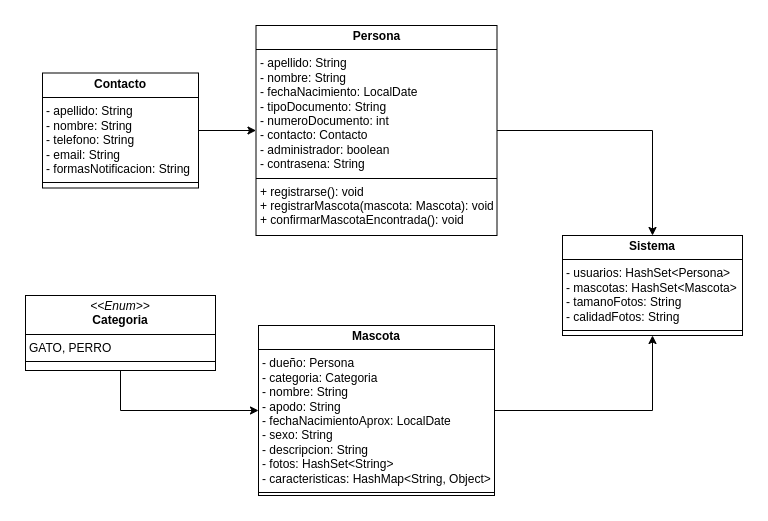

The diagram above was exported from draw.io. Its source (the exported page's mxGraphModel, read from the mxfile embedded in the PNG):
<mxGraphModel dx="1050" dy="495" grid="1" gridSize="10" guides="1" tooltips="1" connect="1" arrows="1" fold="1" page="1" pageScale="1" pageWidth="827" pageHeight="1169" math="0" shadow="0">
  <root>
    <mxCell id="0" />
    <mxCell id="1" parent="0" />
    <mxCell id="rZlOQJ1Qyw8h2mbZOWGR-14" style="edgeStyle=orthogonalEdgeStyle;rounded=0;orthogonalLoop=1;jettySize=auto;html=1;exitX=1;exitY=0.5;exitDx=0;exitDy=0;entryX=0.5;entryY=0;entryDx=0;entryDy=0;" edge="1" parent="1" source="rZlOQJ1Qyw8h2mbZOWGR-1" target="rZlOQJ1Qyw8h2mbZOWGR-12">
      <mxGeometry relative="1" as="geometry" />
    </mxCell>
    <mxCell id="rZlOQJ1Qyw8h2mbZOWGR-1" value="&lt;p style=&quot;margin:0px;margin-top:4px;text-align:center;&quot;&gt;&lt;b&gt;Persona&lt;/b&gt;&lt;/p&gt;&lt;hr size=&quot;1&quot; style=&quot;border-style:solid;&quot;&gt;&lt;p style=&quot;margin:0px;margin-left:4px;&quot;&gt;- apellido: String&lt;/p&gt;&lt;p style=&quot;margin:0px;margin-left:4px;&quot;&gt;- nombre: String&lt;/p&gt;&lt;p style=&quot;margin:0px;margin-left:4px;&quot;&gt;- fechaNacimiento: LocalDate&lt;/p&gt;&lt;p style=&quot;margin:0px;margin-left:4px;&quot;&gt;- tipoDocumento: String&lt;/p&gt;&lt;p style=&quot;margin:0px;margin-left:4px;&quot;&gt;- numeroDocumento: int&lt;/p&gt;&lt;p style=&quot;margin:0px;margin-left:4px;&quot;&gt;- contacto: Contacto&lt;/p&gt;&lt;p style=&quot;margin:0px;margin-left:4px;&quot;&gt;- administrador: boolean&lt;/p&gt;&lt;p style=&quot;margin:0px;margin-left:4px;&quot;&gt;- contrasena: String&lt;/p&gt;&lt;hr size=&quot;1&quot; style=&quot;border-style:solid;&quot;&gt;&lt;p style=&quot;margin:0px;margin-left:4px;&quot;&gt;+ registrarse(): void&lt;/p&gt;&lt;p style=&quot;margin:0px;margin-left:4px;&quot;&gt;+ registrarMascota(mascota: Mascota): void&lt;/p&gt;&lt;p style=&quot;margin:0px;margin-left:4px;&quot;&gt;+ confirmarMascotaEncontrada(): void&lt;/p&gt;" style="verticalAlign=top;align=left;overflow=fill;html=1;whiteSpace=wrap;" vertex="1" parent="1">
      <mxGeometry x="293.5" y="20" width="241" height="210" as="geometry" />
    </mxCell>
    <mxCell id="rZlOQJ1Qyw8h2mbZOWGR-15" style="edgeStyle=orthogonalEdgeStyle;rounded=0;orthogonalLoop=1;jettySize=auto;html=1;exitX=1;exitY=0.5;exitDx=0;exitDy=0;entryX=0;entryY=0.5;entryDx=0;entryDy=0;" edge="1" parent="1" source="rZlOQJ1Qyw8h2mbZOWGR-2" target="rZlOQJ1Qyw8h2mbZOWGR-1">
      <mxGeometry relative="1" as="geometry" />
    </mxCell>
    <mxCell id="rZlOQJ1Qyw8h2mbZOWGR-2" value="&lt;p style=&quot;margin:0px;margin-top:4px;text-align:center;&quot;&gt;&lt;b&gt;Contacto&lt;/b&gt;&lt;/p&gt;&lt;hr size=&quot;1&quot; style=&quot;border-style:solid;&quot;&gt;&lt;p style=&quot;margin:0px;margin-left:4px;&quot;&gt;- apellido: String&lt;/p&gt;&lt;p style=&quot;margin:0px;margin-left:4px;&quot;&gt;- nombre: String&lt;/p&gt;&lt;p style=&quot;margin:0px;margin-left:4px;&quot;&gt;- telefono: String&lt;/p&gt;&lt;p style=&quot;margin:0px;margin-left:4px;&quot;&gt;- email: String&lt;/p&gt;&lt;p style=&quot;margin:0px;margin-left:4px;&quot;&gt;- formasNotificacion: String&lt;/p&gt;&lt;hr size=&quot;1&quot; style=&quot;border-style:solid;&quot;&gt;&lt;p style=&quot;margin:0px;margin-left:4px;&quot;&gt;&lt;br&gt;&lt;/p&gt;" style="verticalAlign=top;align=left;overflow=fill;html=1;whiteSpace=wrap;" vertex="1" parent="1">
      <mxGeometry x="80" y="67.5" width="156" height="115" as="geometry" />
    </mxCell>
    <mxCell id="rZlOQJ1Qyw8h2mbZOWGR-13" style="edgeStyle=orthogonalEdgeStyle;rounded=0;orthogonalLoop=1;jettySize=auto;html=1;exitX=1;exitY=0.5;exitDx=0;exitDy=0;entryX=0.5;entryY=1;entryDx=0;entryDy=0;" edge="1" parent="1" source="rZlOQJ1Qyw8h2mbZOWGR-3" target="rZlOQJ1Qyw8h2mbZOWGR-12">
      <mxGeometry relative="1" as="geometry" />
    </mxCell>
    <mxCell id="rZlOQJ1Qyw8h2mbZOWGR-3" value="&lt;p style=&quot;margin:0px;margin-top:4px;text-align:center;&quot;&gt;&lt;b&gt;Mascota&lt;/b&gt;&lt;/p&gt;&lt;hr size=&quot;1&quot; style=&quot;border-style:solid;&quot;&gt;&lt;p style=&quot;margin:0px;margin-left:4px;&quot;&gt;&lt;span style=&quot;background-color: initial;&quot;&gt;- dueño: Persona&lt;/span&gt;&lt;/p&gt;&lt;p style=&quot;margin:0px;margin-left:4px;&quot;&gt;&lt;span style=&quot;background-color: initial;&quot;&gt;- categoria: Categoria&lt;/span&gt;&lt;br&gt;&lt;/p&gt;&lt;p style=&quot;margin:0px;margin-left:4px;&quot;&gt;- nombre: String&lt;/p&gt;&lt;p style=&quot;margin:0px;margin-left:4px;&quot;&gt;- apodo: String&lt;/p&gt;&lt;p style=&quot;margin:0px;margin-left:4px;&quot;&gt;- fechaNacimientoAprox: LocalDate&lt;/p&gt;&lt;p style=&quot;margin:0px;margin-left:4px;&quot;&gt;- sexo: String&lt;/p&gt;&lt;p style=&quot;margin:0px;margin-left:4px;&quot;&gt;- descripcion: String&lt;/p&gt;&lt;p style=&quot;margin:0px;margin-left:4px;&quot;&gt;- fotos: HashSet&amp;lt;String&amp;gt;&lt;/p&gt;&lt;p style=&quot;margin:0px;margin-left:4px;&quot;&gt;- caracteristicas: HashMap&amp;lt;String, Object&amp;gt;&lt;/p&gt;&lt;hr size=&quot;1&quot; style=&quot;border-style:solid;&quot;&gt;&lt;p style=&quot;margin:0px;margin-left:4px;&quot;&gt;&lt;br&gt;&lt;/p&gt;" style="verticalAlign=top;align=left;overflow=fill;html=1;whiteSpace=wrap;" vertex="1" parent="1">
      <mxGeometry x="296" y="320" width="236" height="170" as="geometry" />
    </mxCell>
    <mxCell id="rZlOQJ1Qyw8h2mbZOWGR-16" style="edgeStyle=orthogonalEdgeStyle;rounded=0;orthogonalLoop=1;jettySize=auto;html=1;exitX=0.5;exitY=1;exitDx=0;exitDy=0;entryX=0;entryY=0.5;entryDx=0;entryDy=0;" edge="1" parent="1" source="rZlOQJ1Qyw8h2mbZOWGR-5" target="rZlOQJ1Qyw8h2mbZOWGR-3">
      <mxGeometry relative="1" as="geometry" />
    </mxCell>
    <mxCell id="rZlOQJ1Qyw8h2mbZOWGR-5" value="&lt;p style=&quot;margin:0px;margin-top:4px;text-align:center;&quot;&gt;&lt;i&gt;&amp;lt;&amp;lt;Enum&amp;gt;&amp;gt;&lt;/i&gt;&lt;br&gt;&lt;b&gt;Categoria&lt;/b&gt;&lt;/p&gt;&lt;hr size=&quot;1&quot; style=&quot;border-style:solid;&quot;&gt;&lt;p style=&quot;margin:0px;margin-left:4px;&quot;&gt;GATO, PERRO&lt;/p&gt;&lt;hr size=&quot;1&quot; style=&quot;border-style:solid;&quot;&gt;&lt;p style=&quot;margin:0px;margin-left:4px;&quot;&gt;&lt;br&gt;&lt;/p&gt;" style="verticalAlign=top;align=left;overflow=fill;html=1;whiteSpace=wrap;" vertex="1" parent="1">
      <mxGeometry x="63" y="290" width="190" height="75" as="geometry" />
    </mxCell>
    <mxCell id="rZlOQJ1Qyw8h2mbZOWGR-12" value="&lt;p style=&quot;margin:0px;margin-top:4px;text-align:center;&quot;&gt;&lt;b&gt;Sistema&lt;/b&gt;&lt;/p&gt;&lt;hr size=&quot;1&quot; style=&quot;border-style:solid;&quot;&gt;&lt;p style=&quot;margin:0px;margin-left:4px;&quot;&gt;- usuarios: HashSet&amp;lt;Persona&amp;gt;&lt;/p&gt;&lt;p style=&quot;margin:0px;margin-left:4px;&quot;&gt;- mascotas: HashSet&amp;lt;Mascota&amp;gt;&lt;/p&gt;&lt;p style=&quot;margin:0px;margin-left:4px;&quot;&gt;- tamanoFotos: String&lt;/p&gt;&lt;p style=&quot;margin:0px;margin-left:4px;&quot;&gt;- calidadFotos: String&lt;/p&gt;&lt;hr size=&quot;1&quot; style=&quot;border-style:solid;&quot;&gt;&lt;p style=&quot;margin:0px;margin-left:4px;&quot;&gt;&lt;br&gt;&lt;/p&gt;" style="verticalAlign=top;align=left;overflow=fill;html=1;whiteSpace=wrap;" vertex="1" parent="1">
      <mxGeometry x="600" y="230" width="180" height="100" as="geometry" />
    </mxCell>
  </root>
</mxGraphModel>